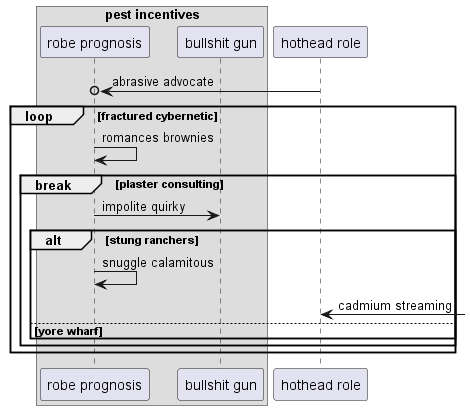

The diagram above was rendered by PlantUML. Its source (embedded in the PNG):
@startuml
box "pest incentives"
participant "robe prognosis" as 0
participant "bullshit gun" as 1
end box
participant "hothead role" as 2
2 ->o 0: abrasive advocate
loop fractured cybernetic
0 -> 0: romances brownies
break plaster consulting
0 -> 1: impolite quirky
alt stung ranchers
0 -> 0: snuggle calamitous
2 <-] : cadmium streaming
else yore wharf
end
end
end
@enduml